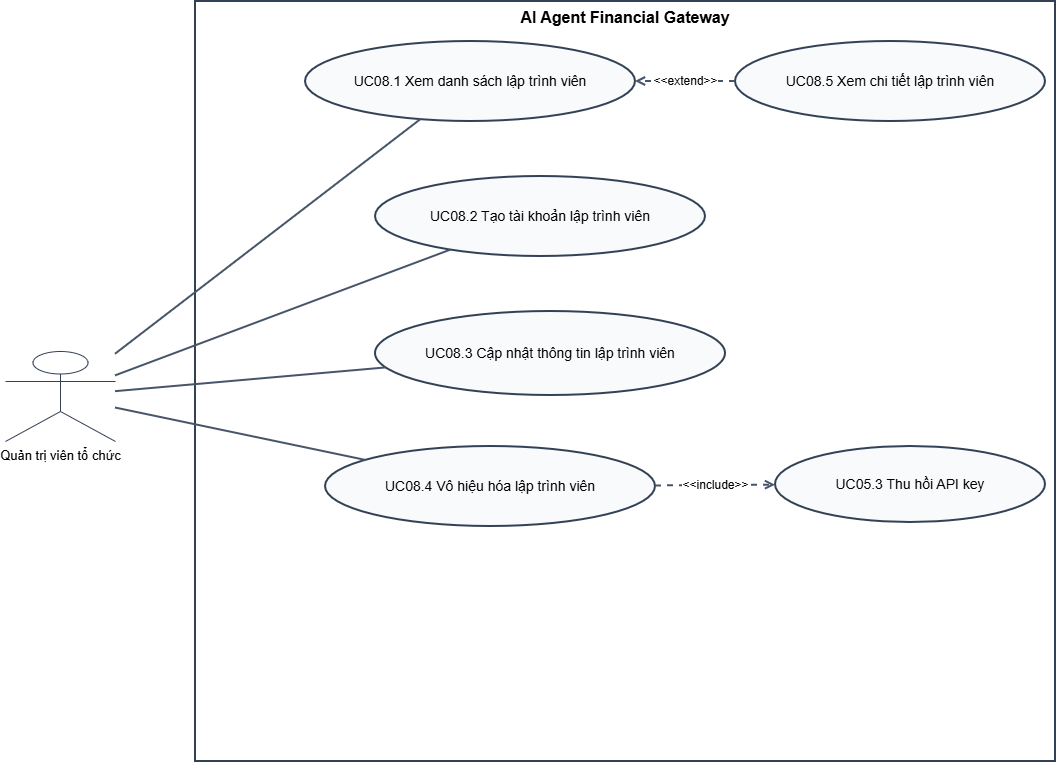

The diagram above was exported from draw.io. Its source (the exported page's mxGraphModel, read from the mxfile embedded in the PNG):
<mxGraphModel dx="1094" dy="820" grid="1" gridSize="10" guides="1" tooltips="1" connect="1" arrows="1" fold="1" page="1" pageScale="1" pageWidth="1220" pageHeight="900" math="0" shadow="0">
  <root>
    <mxCell id="0" />
    <mxCell id="1" parent="0" />
    <mxCell id="boundary" parent="1" style="rounded=0;whiteSpace=wrap;html=1;fillColor=none;strokeColor=#334155;strokeWidth=2;verticalAlign=top;fontStyle=1;fontSize=16;" value="AI Agent Financial Gateway" vertex="1">
      <mxGeometry height="760" width="860" x="250" y="40" as="geometry" />
    </mxCell>
    <mxCell id="admin" parent="1" style="shape=umlActor;verticalLabelPosition=bottom;verticalAlign=top;html=1;outlineConnect=0;strokeColor=#334155;fontSize=13;" value="Quản trị viên tổ chức" vertex="1">
      <mxGeometry height="90" width="110" x="60" y="390" as="geometry" />
    </mxCell>
    <mxCell id="uc081" parent="1" style="ellipse;whiteSpace=wrap;html=1;fillColor=#F8FAFC;strokeColor=#334155;strokeWidth=2;fontSize=14;spacing=6;" value="UC08.1 Xem danh sách lập trình viên" vertex="1">
      <mxGeometry height="80" width="330" x="360" y="80" as="geometry" />
    </mxCell>
    <mxCell id="uc082" parent="1" style="ellipse;whiteSpace=wrap;html=1;fillColor=#F8FAFC;strokeColor=#334155;strokeWidth=2;fontSize=14;spacing=6;" value="UC08.2 Tạo tài khoản lập trình viên" vertex="1">
      <mxGeometry height="80" width="330" x="430" y="215" as="geometry" />
    </mxCell>
    <mxCell id="uc083" parent="1" style="ellipse;whiteSpace=wrap;html=1;fillColor=#F8FAFC;strokeColor=#334155;strokeWidth=2;fontSize=14;spacing=6;" value="UC08.3 Cập nhật thông tin lập trình viên" vertex="1">
      <mxGeometry height="84" width="350" x="430" y="350" as="geometry" />
    </mxCell>
    <mxCell id="uc084" parent="1" style="ellipse;whiteSpace=wrap;html=1;fillColor=#F8FAFC;strokeColor=#334155;strokeWidth=2;fontSize=14;spacing=6;" value="UC08.4 Vô hiệu hóa lập trình viên" vertex="1">
      <mxGeometry height="80" width="330" x="380" y="485" as="geometry" />
    </mxCell>
    <mxCell id="uc085" parent="1" style="ellipse;whiteSpace=wrap;html=1;fillColor=#F8FAFC;strokeColor=#334155;strokeWidth=2;fontSize=14;spacing=6;" value="UC08.5 Xem chi tiết lập trình viên" vertex="1">
      <mxGeometry height="80" width="310" x="790" y="80" as="geometry" />
    </mxCell>
    <mxCell id="uc053" parent="1" style="ellipse;whiteSpace=wrap;html=1;fillColor=#F8FAFC;strokeColor=#334155;strokeWidth=2;fontSize=14;spacing=6;" value="UC05.3 Thu hồi API key" vertex="1">
      <mxGeometry height="76" width="270" x="830" y="485" as="geometry" />
    </mxCell>
    <mxCell id="a1" edge="1" parent="1" source="admin" style="endArrow=none;html=1;rounded=0;strokeWidth=2;strokeColor=#475569;" target="uc081">
      <mxGeometry relative="1" as="geometry" />
    </mxCell>
    <mxCell id="a2" edge="1" parent="1" source="admin" style="endArrow=none;html=1;rounded=0;strokeWidth=2;strokeColor=#475569;" target="uc082">
      <mxGeometry relative="1" as="geometry" />
    </mxCell>
    <mxCell id="a3" edge="1" parent="1" source="admin" style="endArrow=none;html=1;rounded=0;strokeWidth=2;strokeColor=#475569;" target="uc083">
      <mxGeometry relative="1" as="geometry" />
    </mxCell>
    <mxCell id="a4" edge="1" parent="1" source="admin" style="endArrow=none;html=1;rounded=0;strokeWidth=2;strokeColor=#475569;" target="uc084">
      <mxGeometry relative="1" as="geometry" />
    </mxCell>
    <mxCell id="r5" edge="1" parent="1" source="uc085" style="endArrow=open;endFill=0;html=1;rounded=0;dashed=1;strokeWidth=2;strokeColor=#475569;fontSize=12;labelBackgroundColor=#FFFFFF;" target="uc081" value="&amp;lt;&amp;lt;extend&amp;gt;&amp;gt;">
      <mxGeometry relative="1" as="geometry">
        <mxPoint as="offset" />
      </mxGeometry>
    </mxCell>
    <mxCell id="r6" edge="1" parent="1" source="uc084" style="endArrow=open;endFill=0;html=1;rounded=0;dashed=1;strokeWidth=2;strokeColor=#475569;fontSize=12;labelBackgroundColor=#FFFFFF;" target="uc053" value="&amp;lt;&amp;lt;include&amp;gt;&amp;gt;">
      <mxGeometry relative="1" as="geometry" />
    </mxCell>
  </root>
</mxGraphModel>